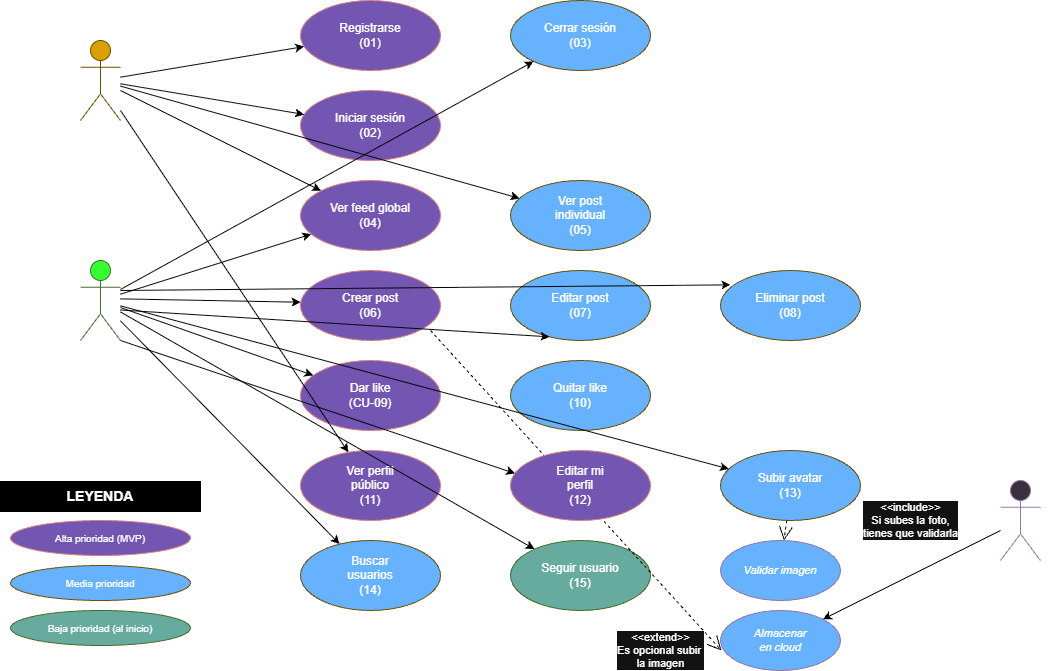

The diagram above was exported from draw.io. Its source (the exported page's mxGraphModel, read from the mxfile embedded in the PNG):
<mxGraphModel dx="1884" dy="743" grid="1" gridSize="10" guides="1" tooltips="1" connect="1" arrows="1" fold="1" page="1" pageScale="1" pageWidth="827" pageHeight="1169" background="none" math="0" shadow="0">
  <root>
    <mxCell id="0" />
    <mxCell id="1" parent="0" />
    <mxCell id="BORwCSFyWR_FKtD3YYue-2" parent="1" style="shape=umlActor;verticalLabelPosition=bottom;verticalAlign=top;html=1;fillColor=light-dark(#FFF2CC,#DA9F00);strokeColor=#d6b656;" value="Usuario&lt;br&gt;Anónimo" vertex="1">
      <mxGeometry height="80" width="40" x="120" y="120" as="geometry" />
    </mxCell>
    <mxCell id="BORwCSFyWR_FKtD3YYue-3" parent="1" style="shape=umlActor;verticalLabelPosition=bottom;verticalAlign=top;html=1;fillColor=light-dark(#D5E8D4,#33FF33);strokeColor=#82b366;" value="Usuario&lt;br&gt;Registrado" vertex="1">
      <mxGeometry height="80" width="40" x="120" y="340" as="geometry" />
    </mxCell>
    <mxCell id="BORwCSFyWR_FKtD3YYue-4" parent="1" style="shape=umlActor;verticalLabelPosition=bottom;verticalAlign=top;html=1;fillColor=#E1D5E7;strokeColor=#9673a6;" value="Cloudinary" vertex="1">
      <mxGeometry height="80" width="40" x="1040" y="560" as="geometry" />
    </mxCell>
    <mxCell id="BORwCSFyWR_FKtD3YYue-5" parent="1" style="ellipse;whiteSpace=wrap;html=1;fillColor=light-dark(#7256B2,#7256B2);strokeColor=#b85450;fontSize=12;" value="Registrarse&lt;br&gt;(01)" vertex="1">
      <mxGeometry height="70" width="140" x="340" y="80" as="geometry" />
    </mxCell>
    <mxCell id="BORwCSFyWR_FKtD3YYue-6" parent="1" style="ellipse;whiteSpace=wrap;html=1;fillColor=light-dark(#7256B2,#7256B2);strokeColor=#b85450;fontSize=12;" value="Iniciar sesión&lt;br&gt;(02)" vertex="1">
      <mxGeometry height="70" width="140" x="340" y="170" as="geometry" />
    </mxCell>
    <mxCell id="BORwCSFyWR_FKtD3YYue-7" parent="1" style="ellipse;whiteSpace=wrap;html=1;fillColor=light-dark(#FFF2CC,#66B2FF);strokeColor=#d6b656;fontSize=12;" value="Cerrar sesión&lt;br&gt;(03)" vertex="1">
      <mxGeometry height="70" width="140" x="550" y="80" as="geometry" />
    </mxCell>
    <mxCell id="BORwCSFyWR_FKtD3YYue-8" parent="1" style="ellipse;whiteSpace=wrap;html=1;fillColor=light-dark(#7256B2,#7256B2);strokeColor=#b85450;fontSize=12;" value="Ver feed global&lt;br&gt;(04)" vertex="1">
      <mxGeometry height="70" width="140" x="340" y="260" as="geometry" />
    </mxCell>
    <mxCell id="BORwCSFyWR_FKtD3YYue-9" parent="1" style="ellipse;whiteSpace=wrap;html=1;fillColor=light-dark(#FFF2CC,#66B2FF);strokeColor=#d6b656;fontSize=12;" value="Ver post&lt;br&gt;individual&lt;br&gt;(05)" vertex="1">
      <mxGeometry height="70" width="140" x="550" y="260" as="geometry" />
    </mxCell>
    <mxCell id="BORwCSFyWR_FKtD3YYue-11" parent="1" style="ellipse;whiteSpace=wrap;html=1;fillColor=light-dark(#FFF2CC,#66B2FF);strokeColor=#d6b656;fontSize=12;" value="Editar post&lt;br&gt;(07)" vertex="1">
      <mxGeometry height="70" width="140" x="550" y="350" as="geometry" />
    </mxCell>
    <mxCell id="BORwCSFyWR_FKtD3YYue-10" parent="1" style="ellipse;whiteSpace=wrap;html=1;fillColor=light-dark(#7256B2,#7256B2);strokeColor=#b85450;fontSize=12;" value="Crear post&lt;br&gt;(&lt;span style=&quot;background-color: transparent; color: light-dark(rgb(0, 0, 0), rgb(255, 255, 255));&quot;&gt;06)&lt;/span&gt;" vertex="1">
      <mxGeometry height="70" width="140" x="340" y="350" as="geometry" />
    </mxCell>
    <mxCell id="BORwCSFyWR_FKtD3YYue-12" parent="1" style="ellipse;whiteSpace=wrap;html=1;fillColor=light-dark(#FFF2CC,#66B2FF);strokeColor=#d6b656;fontSize=12;" value="Eliminar post&lt;br&gt;(08)" vertex="1">
      <mxGeometry height="70" width="140" x="760" y="350" as="geometry" />
    </mxCell>
    <mxCell id="BORwCSFyWR_FKtD3YYue-13" parent="1" style="ellipse;whiteSpace=wrap;html=1;fillColor=light-dark(#7256B2,#7256B2);strokeColor=#b85450;fontSize=12;" value="Dar like&lt;br&gt;(CU-09)" vertex="1">
      <mxGeometry height="70" width="140" x="340" y="440" as="geometry" />
    </mxCell>
    <mxCell id="BORwCSFyWR_FKtD3YYue-14" parent="1" style="ellipse;whiteSpace=wrap;html=1;fillColor=light-dark(#FFF2CC,#66B2FF);strokeColor=#d6b656;fontSize=12;" value="Quitar like&lt;br&gt;(10)" vertex="1">
      <mxGeometry height="70" width="140" x="550" y="440" as="geometry" />
    </mxCell>
    <mxCell id="BORwCSFyWR_FKtD3YYue-15" parent="1" style="ellipse;whiteSpace=wrap;html=1;fillColor=light-dark(#7256B2,#7256B2);strokeColor=#b85450;fontSize=12;" value="Ver perfil&lt;br&gt;público&lt;br&gt;(11)" vertex="1">
      <mxGeometry height="70" width="140" x="340" y="530" as="geometry" />
    </mxCell>
    <mxCell id="BORwCSFyWR_FKtD3YYue-17" parent="1" style="ellipse;whiteSpace=wrap;html=1;fillColor=light-dark(#FFF2CC,#66B2FF);strokeColor=#d6b656;fontSize=12;" value="Subir avatar&lt;br&gt;(13)" vertex="1">
      <mxGeometry height="70" width="140" x="760" y="530" as="geometry" />
    </mxCell>
    <mxCell id="BORwCSFyWR_FKtD3YYue-18" parent="1" style="ellipse;whiteSpace=wrap;html=1;fillColor=light-dark(#FFF2CC,#66B2FF);strokeColor=#d6b656;fontSize=12;" value="Buscar&lt;br&gt;usuarios&lt;br&gt;(14)" vertex="1">
      <mxGeometry height="70" width="140" x="340" y="620" as="geometry" />
    </mxCell>
    <mxCell id="BORwCSFyWR_FKtD3YYue-19" parent="1" style="ellipse;whiteSpace=wrap;html=1;fillColor=light-dark(#F5F5F5,#67AB9F);strokeColor=#82b366;fontSize=12;" value="Seguir usuario&lt;br&gt;(15)" vertex="1">
      <mxGeometry height="70" width="140" x="550" y="620" as="geometry" />
    </mxCell>
    <mxCell id="BORwCSFyWR_FKtD3YYue-20" parent="1" style="ellipse;whiteSpace=wrap;html=1;fillColor=light-dark(#FFF2CC,#66B2FF);strokeColor=#9673a6;fontSize=11;fontStyle=2;" value="Validar imagen" vertex="1">
      <mxGeometry height="60" width="120" x="760" y="620" as="geometry" />
    </mxCell>
    <mxCell id="BORwCSFyWR_FKtD3YYue-21" parent="1" style="ellipse;whiteSpace=wrap;html=1;fillColor=light-dark(#FFF2CC,#66B2FF);strokeColor=#9673a6;fontSize=11;fontStyle=2;" value="Almacenar&lt;br&gt;en cloud" vertex="1">
      <mxGeometry height="60" width="120" x="760" y="690" as="geometry" />
    </mxCell>
    <mxCell id="BORwCSFyWR_FKtD3YYue-22" edge="1" parent="1" source="BORwCSFyWR_FKtD3YYue-2" style="strokeColor=light-dark(#000000,#000000);" target="BORwCSFyWR_FKtD3YYue-5">
      <mxGeometry relative="1" as="geometry" />
    </mxCell>
    <mxCell id="BORwCSFyWR_FKtD3YYue-23" edge="1" parent="1" source="BORwCSFyWR_FKtD3YYue-2" style="strokeColor=light-dark(#000000,#000000);" target="BORwCSFyWR_FKtD3YYue-6">
      <mxGeometry relative="1" as="geometry" />
    </mxCell>
    <mxCell id="BORwCSFyWR_FKtD3YYue-24" edge="1" parent="1" source="BORwCSFyWR_FKtD3YYue-2" style="strokeColor=light-dark(#000000,#000000);" target="BORwCSFyWR_FKtD3YYue-8">
      <mxGeometry relative="1" as="geometry" />
    </mxCell>
    <mxCell id="BORwCSFyWR_FKtD3YYue-25" edge="1" parent="1" source="BORwCSFyWR_FKtD3YYue-2" style="strokeColor=light-dark(#000000,#000000);" target="BORwCSFyWR_FKtD3YYue-9">
      <mxGeometry relative="1" as="geometry" />
    </mxCell>
    <mxCell id="BORwCSFyWR_FKtD3YYue-26" edge="1" parent="1" source="BORwCSFyWR_FKtD3YYue-2" style="strokeColor=light-dark(#000000,#000000);" target="BORwCSFyWR_FKtD3YYue-15">
      <mxGeometry relative="1" as="geometry" />
    </mxCell>
    <mxCell id="BORwCSFyWR_FKtD3YYue-27" edge="1" parent="1" source="BORwCSFyWR_FKtD3YYue-3" style="strokeColor=light-dark(#000000,#000000);" target="BORwCSFyWR_FKtD3YYue-7">
      <mxGeometry relative="1" as="geometry" />
    </mxCell>
    <mxCell id="BORwCSFyWR_FKtD3YYue-28" edge="1" parent="1" source="BORwCSFyWR_FKtD3YYue-3" style="strokeColor=light-dark(#000000,#000000);" target="BORwCSFyWR_FKtD3YYue-8">
      <mxGeometry relative="1" as="geometry" />
    </mxCell>
    <mxCell id="BORwCSFyWR_FKtD3YYue-29" edge="1" parent="1" style="strokeColor=light-dark(#000000,#000000);">
      <mxGeometry relative="1" as="geometry">
        <mxPoint x="160" y="378.3703703703703" as="sourcePoint" />
        <mxPoint x="340.04796163632784" y="381.7045918821542" as="targetPoint" />
      </mxGeometry>
    </mxCell>
    <mxCell id="BORwCSFyWR_FKtD3YYue-31" edge="1" parent="1" style="strokeColor=light-dark(#000000,#000000);">
      <mxGeometry relative="1" as="geometry">
        <mxPoint x="160" y="370" as="sourcePoint" />
        <mxPoint x="770.0073502389032" y="364.35280688578916" as="targetPoint" />
      </mxGeometry>
    </mxCell>
    <mxCell id="BORwCSFyWR_FKtD3YYue-32" edge="1" parent="1" source="BORwCSFyWR_FKtD3YYue-3" style="strokeColor=light-dark(#000000,#000000);" target="BORwCSFyWR_FKtD3YYue-13">
      <mxGeometry relative="1" as="geometry" />
    </mxCell>
    <mxCell id="BORwCSFyWR_FKtD3YYue-33" edge="1" parent="1" source="BORwCSFyWR_FKtD3YYue-3" style="exitX=1;exitY=1;exitDx=0;exitDy=0;exitPerimeter=0;strokeColor=light-dark(#000000,#000000);">
      <mxGeometry relative="1" as="geometry">
        <mxPoint x="150" y="397.02942203038543" as="sourcePoint" />
        <mxPoint x="554.5369454728857" y="552.966724007061" as="targetPoint" />
      </mxGeometry>
    </mxCell>
    <mxCell id="BORwCSFyWR_FKtD3YYue-34" edge="1" parent="1" source="BORwCSFyWR_FKtD3YYue-3" style="strokeColor=light-dark(#000000,#000000);" target="BORwCSFyWR_FKtD3YYue-17">
      <mxGeometry relative="1" as="geometry" />
    </mxCell>
    <mxCell id="BORwCSFyWR_FKtD3YYue-35" edge="1" parent="1" source="BORwCSFyWR_FKtD3YYue-3" style="strokeColor=light-dark(#000000,#000000);fillColor=light-dark(transparent,#000000);" target="BORwCSFyWR_FKtD3YYue-18">
      <mxGeometry relative="1" as="geometry" />
    </mxCell>
    <mxCell id="BORwCSFyWR_FKtD3YYue-36" edge="1" parent="1" source="BORwCSFyWR_FKtD3YYue-3" style="strokeColor=light-dark(#000000,#000000);" target="BORwCSFyWR_FKtD3YYue-19">
      <mxGeometry relative="1" as="geometry" />
    </mxCell>
    <mxCell id="BORwCSFyWR_FKtD3YYue-37" edge="1" parent="1" source="BORwCSFyWR_FKtD3YYue-17" style="endArrow=open;endSize=12;dashed=1;html=1;rounded=0;strokeColor=light-dark(#000000,#000000);" target="BORwCSFyWR_FKtD3YYue-20" value="&amp;lt;&amp;lt;include&amp;gt;&amp;gt;&lt;div&gt;Si subes la foto,&lt;/div&gt;&lt;div&gt;tienes que validarla&lt;/div&gt;">
      <mxGeometry relative="1" width="160" x="-1" y="124" as="geometry">
        <mxPoint x="1" y="-16" as="offset" />
        <mxPoint x="840" y="590" as="sourcePoint" />
        <mxPoint x="840" y="630" as="targetPoint" />
      </mxGeometry>
    </mxCell>
    <mxCell id="BORwCSFyWR_FKtD3YYue-38" edge="1" parent="1" style="endArrow=open;endSize=12;dashed=1;html=1;rounded=0;strokeColor=light-dark(#000000,#000000);fillColor=light-dark(#000000,#000000);entryX=0.008;entryY=0.667;entryDx=0;entryDy=0;entryPerimeter=0;" target="BORwCSFyWR_FKtD3YYue-21" value="&amp;lt;&amp;lt;extend&amp;gt;&amp;gt;&lt;div&gt;Es opcional subir&amp;nbsp;&lt;/div&gt;&lt;div&gt;la imagen&lt;/div&gt;">
      <mxGeometry relative="1" width="160" x="0.8104" y="-45" as="geometry">
        <mxPoint as="offset" />
        <mxPoint x="469.999071109953" y="410.0019197014345" as="sourcePoint" />
        <mxPoint x="719.86" y="650.44" as="targetPoint" />
      </mxGeometry>
    </mxCell>
    <mxCell id="BORwCSFyWR_FKtD3YYue-39" edge="1" parent="1" source="BORwCSFyWR_FKtD3YYue-4" style="strokeColor=light-dark(#000000,#000000);" target="BORwCSFyWR_FKtD3YYue-21">
      <mxGeometry relative="1" as="geometry" />
    </mxCell>
    <mxCell id="BORwCSFyWR_FKtD3YYue-41" parent="1" style="text;html=1;strokeColor=light-dark(#000000,#000000);fillColor=light-dark(#000000,#000000);align=center;verticalAlign=middle;whiteSpace=wrap;rounded=0;fontSize=14;fontStyle=1;" value="LEYENDA" vertex="1">
      <mxGeometry height="30" width="200" x="40" y="561" as="geometry" />
    </mxCell>
    <mxCell id="BORwCSFyWR_FKtD3YYue-42" parent="1" style="ellipse;whiteSpace=wrap;html=1;fillColor=light-dark(#7256B2,#7256B2);strokeColor=#b85450;fontSize=10;" value="Alta prioridad (MVP)" vertex="1">
      <mxGeometry height="35" width="180" x="50" y="600" as="geometry" />
    </mxCell>
    <mxCell id="BORwCSFyWR_FKtD3YYue-43" parent="1" style="ellipse;whiteSpace=wrap;html=1;fillColor=light-dark(#FFF2CC,#66B2FF);strokeColor=#d6b656;fontSize=10;" value="Media prioridad" vertex="1">
      <mxGeometry height="35" width="180" x="50" y="645" as="geometry" />
    </mxCell>
    <mxCell id="BORwCSFyWR_FKtD3YYue-30" edge="1" parent="1" style="entryX=0.279;entryY=0.948;entryDx=0;entryDy=0;entryPerimeter=0;strokeColor=light-dark(#000000,#000000);" target="BORwCSFyWR_FKtD3YYue-11">
      <mxGeometry relative="1" as="geometry">
        <mxPoint x="160" y="389.5090569033669" as="sourcePoint" />
        <mxPoint x="560.0151860290314" y="410.49099152113564" as="targetPoint" />
      </mxGeometry>
    </mxCell>
    <mxCell id="BORwCSFyWR_FKtD3YYue-44" parent="1" style="ellipse;whiteSpace=wrap;html=1;fillColor=light-dark(#F5F5F5,#67AB9F);strokeColor=#82b366;fontSize=10;" value="Baja prioridad (al inicio)" vertex="1">
      <mxGeometry height="35" width="180" x="50" y="690" as="geometry" />
    </mxCell>
    <mxCell id="BORwCSFyWR_FKtD3YYue-16" parent="1" style="ellipse;whiteSpace=wrap;html=1;fillColor=light-dark(#7256B2,#7256B2);strokeColor=#b85450;fontSize=12;" value="Editar mi&lt;br&gt;perfil&lt;br&gt;(12)" vertex="1">
      <mxGeometry height="70" width="140" x="550" y="530" as="geometry" />
    </mxCell>
  </root>
</mxGraphModel>